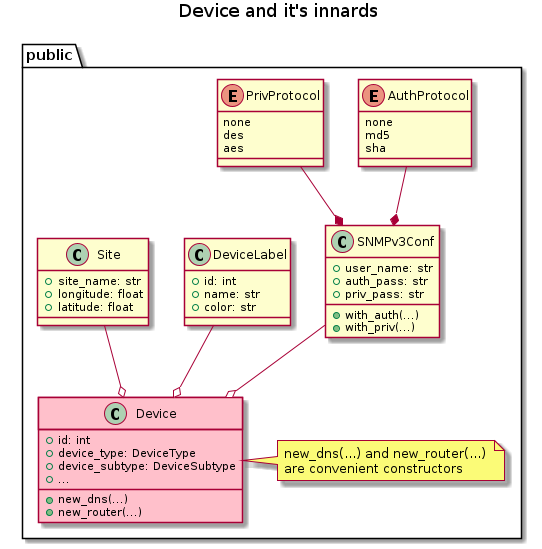

The diagram above was rendered by PlantUML. Its source (embedded in the PNG):
@startuml class

title Device and it's innards

package "public" {
    enum AuthProtocol {
        none
        md5
        sha
    }

    enum PrivProtocol {
        none
        des
        aes
    }

    class SNMPv3Conf {
        +user_name: str
        +auth_pass: str 
        +priv_pass: str
        +with_auth(...)
        +with_priv(...)
    }
    AuthProtocol --* SNMPv3Conf
    PrivProtocol --* SNMPv3Conf

    class DeviceLabel {
        +id: int
        +name: str
        +color: str
    }

    class Site {
        +site_name: str
        +longitude: float
        +latitude: float
    }

    class Device #pink {
        +id: int
        +device_type: DeviceType
        +device_subtype: DeviceSubtype
        +...
        +new_dns(...)
        +new_router(...)
    }
    note right: new_dns(...) and new_router(...) \nare convenient constructors

    SNMPv3Conf --o Device
    DeviceLabel --o Device
    Site --o Device
}

@enduml